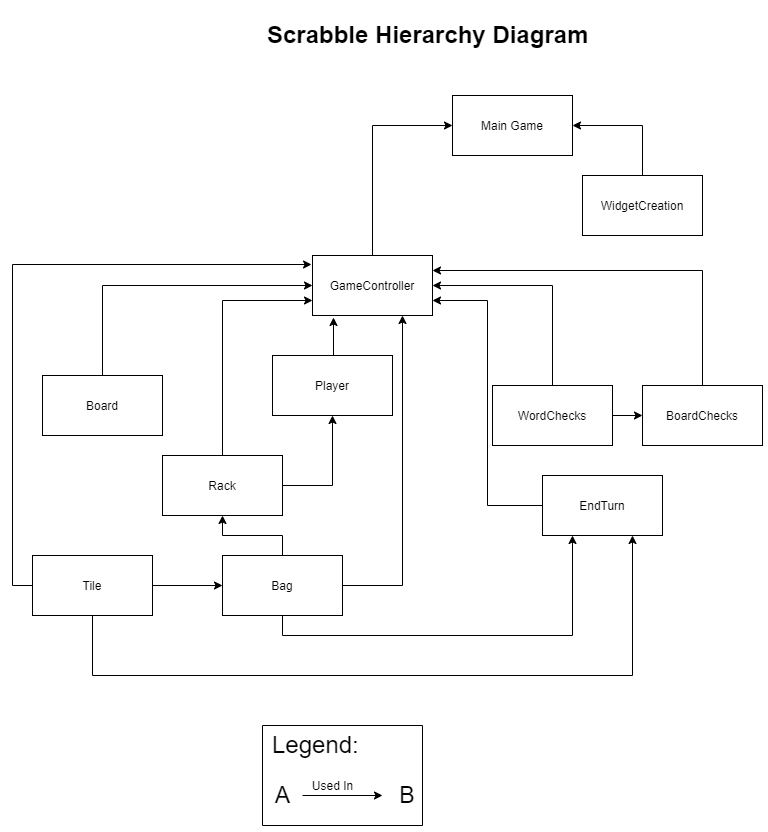

The diagram above was exported from draw.io. Its source (the exported page's mxGraphModel, read from the mxfile embedded in the PNG):
<mxGraphModel dx="1102" dy="1665" grid="1" gridSize="10" guides="1" tooltips="1" connect="1" arrows="1" fold="1" page="1" pageScale="1" pageWidth="850" pageHeight="1100" math="0" shadow="0">
  <root>
    <mxCell id="0" />
    <mxCell id="1" parent="0" />
    <mxCell id="qcLplX6_xwJCaby10AvG-44" style="edgeStyle=orthogonalEdgeStyle;rounded=0;orthogonalLoop=1;jettySize=auto;html=1;exitX=0.5;exitY=0;exitDx=0;exitDy=0;entryX=0;entryY=0.5;entryDx=0;entryDy=0;" edge="1" parent="1" source="qcLplX6_xwJCaby10AvG-1" target="qcLplX6_xwJCaby10AvG-43">
      <mxGeometry relative="1" as="geometry" />
    </mxCell>
    <mxCell id="qcLplX6_xwJCaby10AvG-1" value="GameController" style="rounded=0;whiteSpace=wrap;html=1;" vertex="1" parent="1">
      <mxGeometry x="330" y="70" width="120" height="60" as="geometry" />
    </mxCell>
    <mxCell id="qcLplX6_xwJCaby10AvG-2" style="edgeStyle=orthogonalEdgeStyle;rounded=0;orthogonalLoop=1;jettySize=auto;html=1;exitX=0.5;exitY=1;exitDx=0;exitDy=0;entryX=0.75;entryY=1;entryDx=0;entryDy=0;" edge="1" parent="1" source="qcLplX6_xwJCaby10AvG-5" target="qcLplX6_xwJCaby10AvG-13">
      <mxGeometry relative="1" as="geometry">
        <Array as="points">
          <mxPoint x="110" y="490" />
          <mxPoint x="650" y="490" />
        </Array>
      </mxGeometry>
    </mxCell>
    <mxCell id="qcLplX6_xwJCaby10AvG-3" style="edgeStyle=orthogonalEdgeStyle;rounded=0;orthogonalLoop=1;jettySize=auto;html=1;exitX=1;exitY=0.5;exitDx=0;exitDy=0;entryX=0;entryY=0.5;entryDx=0;entryDy=0;" edge="1" parent="1" source="qcLplX6_xwJCaby10AvG-5" target="qcLplX6_xwJCaby10AvG-9">
      <mxGeometry relative="1" as="geometry" />
    </mxCell>
    <mxCell id="qcLplX6_xwJCaby10AvG-4" style="edgeStyle=orthogonalEdgeStyle;rounded=0;orthogonalLoop=1;jettySize=auto;html=1;exitX=0;exitY=0.5;exitDx=0;exitDy=0;entryX=-0.008;entryY=0.15;entryDx=0;entryDy=0;entryPerimeter=0;" edge="1" parent="1" source="qcLplX6_xwJCaby10AvG-5" target="qcLplX6_xwJCaby10AvG-1">
      <mxGeometry relative="1" as="geometry" />
    </mxCell>
    <mxCell id="qcLplX6_xwJCaby10AvG-5" value="Tile" style="rounded=0;whiteSpace=wrap;html=1;" vertex="1" parent="1">
      <mxGeometry x="50" y="370" width="120" height="60" as="geometry" />
    </mxCell>
    <mxCell id="qcLplX6_xwJCaby10AvG-6" style="edgeStyle=orthogonalEdgeStyle;rounded=0;orthogonalLoop=1;jettySize=auto;html=1;exitX=0.5;exitY=1;exitDx=0;exitDy=0;entryX=0.25;entryY=1;entryDx=0;entryDy=0;" edge="1" parent="1" source="qcLplX6_xwJCaby10AvG-9" target="qcLplX6_xwJCaby10AvG-13">
      <mxGeometry relative="1" as="geometry" />
    </mxCell>
    <mxCell id="qcLplX6_xwJCaby10AvG-7" style="edgeStyle=orthogonalEdgeStyle;rounded=0;orthogonalLoop=1;jettySize=auto;html=1;exitX=1;exitY=0.5;exitDx=0;exitDy=0;entryX=0.75;entryY=1;entryDx=0;entryDy=0;" edge="1" parent="1" source="qcLplX6_xwJCaby10AvG-9" target="qcLplX6_xwJCaby10AvG-1">
      <mxGeometry relative="1" as="geometry">
        <mxPoint x="420" y="140" as="targetPoint" />
      </mxGeometry>
    </mxCell>
    <mxCell id="qcLplX6_xwJCaby10AvG-8" style="edgeStyle=orthogonalEdgeStyle;rounded=0;orthogonalLoop=1;jettySize=auto;html=1;exitX=0.5;exitY=0;exitDx=0;exitDy=0;entryX=0.5;entryY=1;entryDx=0;entryDy=0;" edge="1" parent="1" source="qcLplX6_xwJCaby10AvG-9" target="qcLplX6_xwJCaby10AvG-18">
      <mxGeometry relative="1" as="geometry" />
    </mxCell>
    <mxCell id="qcLplX6_xwJCaby10AvG-9" value="Bag" style="rounded=0;whiteSpace=wrap;html=1;" vertex="1" parent="1">
      <mxGeometry x="240" y="370" width="120" height="60" as="geometry" />
    </mxCell>
    <mxCell id="qcLplX6_xwJCaby10AvG-10" style="edgeStyle=orthogonalEdgeStyle;rounded=0;orthogonalLoop=1;jettySize=auto;html=1;exitX=0.5;exitY=0;exitDx=0;exitDy=0;entryX=0.175;entryY=1.033;entryDx=0;entryDy=0;entryPerimeter=0;" edge="1" parent="1" source="qcLplX6_xwJCaby10AvG-11" target="qcLplX6_xwJCaby10AvG-1">
      <mxGeometry relative="1" as="geometry" />
    </mxCell>
    <mxCell id="qcLplX6_xwJCaby10AvG-11" value="Player" style="rounded=0;whiteSpace=wrap;html=1;" vertex="1" parent="1">
      <mxGeometry x="290" y="170" width="120" height="60" as="geometry" />
    </mxCell>
    <mxCell id="qcLplX6_xwJCaby10AvG-12" style="edgeStyle=orthogonalEdgeStyle;rounded=0;orthogonalLoop=1;jettySize=auto;html=1;exitX=0;exitY=0.5;exitDx=0;exitDy=0;entryX=1;entryY=0.75;entryDx=0;entryDy=0;" edge="1" parent="1" source="qcLplX6_xwJCaby10AvG-13" target="qcLplX6_xwJCaby10AvG-1">
      <mxGeometry relative="1" as="geometry" />
    </mxCell>
    <mxCell id="qcLplX6_xwJCaby10AvG-13" value="EndTurn" style="rounded=0;whiteSpace=wrap;html=1;" vertex="1" parent="1">
      <mxGeometry x="560" y="290" width="120" height="60" as="geometry" />
    </mxCell>
    <mxCell id="qcLplX6_xwJCaby10AvG-14" style="edgeStyle=orthogonalEdgeStyle;rounded=0;orthogonalLoop=1;jettySize=auto;html=1;exitX=0.5;exitY=0;exitDx=0;exitDy=0;entryX=0;entryY=0.5;entryDx=0;entryDy=0;" edge="1" parent="1" source="qcLplX6_xwJCaby10AvG-15" target="qcLplX6_xwJCaby10AvG-1">
      <mxGeometry relative="1" as="geometry" />
    </mxCell>
    <mxCell id="qcLplX6_xwJCaby10AvG-15" value="Board" style="rounded=0;whiteSpace=wrap;html=1;" vertex="1" parent="1">
      <mxGeometry x="60" y="190" width="120" height="60" as="geometry" />
    </mxCell>
    <mxCell id="qcLplX6_xwJCaby10AvG-16" style="edgeStyle=orthogonalEdgeStyle;rounded=0;orthogonalLoop=1;jettySize=auto;html=1;exitX=0.5;exitY=0;exitDx=0;exitDy=0;entryX=0;entryY=0.75;entryDx=0;entryDy=0;" edge="1" parent="1" source="qcLplX6_xwJCaby10AvG-18" target="qcLplX6_xwJCaby10AvG-1">
      <mxGeometry relative="1" as="geometry" />
    </mxCell>
    <mxCell id="qcLplX6_xwJCaby10AvG-17" style="edgeStyle=orthogonalEdgeStyle;rounded=0;orthogonalLoop=1;jettySize=auto;html=1;exitX=1;exitY=0.5;exitDx=0;exitDy=0;entryX=0.5;entryY=1;entryDx=0;entryDy=0;" edge="1" parent="1" source="qcLplX6_xwJCaby10AvG-18" target="qcLplX6_xwJCaby10AvG-11">
      <mxGeometry relative="1" as="geometry" />
    </mxCell>
    <mxCell id="qcLplX6_xwJCaby10AvG-18" value="Rack" style="rounded=0;whiteSpace=wrap;html=1;" vertex="1" parent="1">
      <mxGeometry x="180" y="270" width="120" height="60" as="geometry" />
    </mxCell>
    <mxCell id="qcLplX6_xwJCaby10AvG-19" style="edgeStyle=orthogonalEdgeStyle;rounded=0;orthogonalLoop=1;jettySize=auto;html=1;exitX=0.5;exitY=0;exitDx=0;exitDy=0;entryX=1;entryY=0.5;entryDx=0;entryDy=0;" edge="1" parent="1" source="qcLplX6_xwJCaby10AvG-21" target="qcLplX6_xwJCaby10AvG-1">
      <mxGeometry relative="1" as="geometry" />
    </mxCell>
    <mxCell id="qcLplX6_xwJCaby10AvG-20" style="edgeStyle=orthogonalEdgeStyle;rounded=0;orthogonalLoop=1;jettySize=auto;html=1;exitX=1;exitY=0.5;exitDx=0;exitDy=0;entryX=0;entryY=0.5;entryDx=0;entryDy=0;" edge="1" parent="1" source="qcLplX6_xwJCaby10AvG-21" target="qcLplX6_xwJCaby10AvG-23">
      <mxGeometry relative="1" as="geometry" />
    </mxCell>
    <mxCell id="qcLplX6_xwJCaby10AvG-21" value="WordChecks" style="rounded=0;whiteSpace=wrap;html=1;" vertex="1" parent="1">
      <mxGeometry x="510" y="200" width="120" height="60" as="geometry" />
    </mxCell>
    <mxCell id="qcLplX6_xwJCaby10AvG-22" style="edgeStyle=orthogonalEdgeStyle;rounded=0;orthogonalLoop=1;jettySize=auto;html=1;exitX=0.5;exitY=0;exitDx=0;exitDy=0;entryX=1;entryY=0.25;entryDx=0;entryDy=0;" edge="1" parent="1" source="qcLplX6_xwJCaby10AvG-23" target="qcLplX6_xwJCaby10AvG-1">
      <mxGeometry relative="1" as="geometry" />
    </mxCell>
    <mxCell id="qcLplX6_xwJCaby10AvG-23" value="BoardChecks" style="rounded=0;whiteSpace=wrap;html=1;" vertex="1" parent="1">
      <mxGeometry x="660" y="200" width="120" height="60" as="geometry" />
    </mxCell>
    <mxCell id="qcLplX6_xwJCaby10AvG-24" value="&lt;font style=&quot;font-size: 23px&quot;&gt;A&lt;/font&gt;" style="text;html=1;align=center;verticalAlign=middle;resizable=0;points=[];autosize=1;" vertex="1" parent="1">
      <mxGeometry x="285" y="600" width="30" height="20" as="geometry" />
    </mxCell>
    <mxCell id="qcLplX6_xwJCaby10AvG-25" value="&lt;h1&gt;Scrabble Hierarchy Diagram&lt;/h1&gt;&lt;p&gt;.&lt;/p&gt;" style="text;html=1;strokeColor=none;fillColor=none;spacing=5;spacingTop=-20;whiteSpace=wrap;overflow=hidden;rounded=0;" vertex="1" parent="1">
      <mxGeometry x="280" y="-170" width="350" height="40" as="geometry" />
    </mxCell>
    <mxCell id="qcLplX6_xwJCaby10AvG-26" value="" style="endArrow=classic;html=1;" edge="1" parent="1">
      <mxGeometry width="50" height="50" relative="1" as="geometry">
        <mxPoint x="320" y="610" as="sourcePoint" />
        <mxPoint x="400" y="610" as="targetPoint" />
      </mxGeometry>
    </mxCell>
    <mxCell id="qcLplX6_xwJCaby10AvG-27" value="Used In" style="text;html=1;align=center;verticalAlign=middle;resizable=0;points=[];autosize=1;" vertex="1" parent="1">
      <mxGeometry x="320" y="590" width="60" height="20" as="geometry" />
    </mxCell>
    <mxCell id="qcLplX6_xwJCaby10AvG-28" value="&lt;font style=&quot;font-size: 23px&quot;&gt;B&lt;/font&gt;" style="text;html=1;strokeColor=none;fillColor=none;align=center;verticalAlign=middle;whiteSpace=wrap;rounded=0;" vertex="1" parent="1">
      <mxGeometry x="405" y="600" width="40" height="20" as="geometry" />
    </mxCell>
    <mxCell id="qcLplX6_xwJCaby10AvG-29" value="&lt;h1&gt;&lt;span style=&quot;font-weight: normal&quot;&gt;Legend:&lt;/span&gt;&lt;/h1&gt;" style="text;html=1;strokeColor=none;fillColor=none;spacing=5;spacingTop=-20;whiteSpace=wrap;overflow=hidden;rounded=0;" vertex="1" parent="1">
      <mxGeometry x="285" y="540" width="105" height="40" as="geometry" />
    </mxCell>
    <mxCell id="qcLplX6_xwJCaby10AvG-30" value="" style="endArrow=none;html=1;" edge="1" parent="1">
      <mxGeometry width="50" height="50" relative="1" as="geometry">
        <mxPoint x="280" y="640" as="sourcePoint" />
        <mxPoint x="280" y="540" as="targetPoint" />
      </mxGeometry>
    </mxCell>
    <mxCell id="qcLplX6_xwJCaby10AvG-31" value="" style="endArrow=none;html=1;" edge="1" parent="1">
      <mxGeometry width="50" height="50" relative="1" as="geometry">
        <mxPoint x="280" y="540" as="sourcePoint" />
        <mxPoint x="440" y="540" as="targetPoint" />
      </mxGeometry>
    </mxCell>
    <mxCell id="qcLplX6_xwJCaby10AvG-32" value="" style="endArrow=none;html=1;" edge="1" parent="1">
      <mxGeometry width="50" height="50" relative="1" as="geometry">
        <mxPoint x="440" y="540" as="sourcePoint" />
        <mxPoint x="440" y="640" as="targetPoint" />
      </mxGeometry>
    </mxCell>
    <mxCell id="qcLplX6_xwJCaby10AvG-33" value="" style="endArrow=none;html=1;" edge="1" parent="1">
      <mxGeometry width="50" height="50" relative="1" as="geometry">
        <mxPoint x="280" y="640" as="sourcePoint" />
        <mxPoint x="440" y="640" as="targetPoint" />
      </mxGeometry>
    </mxCell>
    <mxCell id="qcLplX6_xwJCaby10AvG-43" value="Main Game" style="rounded=0;whiteSpace=wrap;html=1;" vertex="1" parent="1">
      <mxGeometry x="470" y="-90" width="120" height="60" as="geometry" />
    </mxCell>
    <mxCell id="qcLplX6_xwJCaby10AvG-46" style="edgeStyle=orthogonalEdgeStyle;rounded=0;orthogonalLoop=1;jettySize=auto;html=1;exitX=0.5;exitY=0;exitDx=0;exitDy=0;entryX=1;entryY=0.5;entryDx=0;entryDy=0;" edge="1" parent="1" source="qcLplX6_xwJCaby10AvG-45" target="qcLplX6_xwJCaby10AvG-43">
      <mxGeometry relative="1" as="geometry" />
    </mxCell>
    <mxCell id="qcLplX6_xwJCaby10AvG-45" value="WidgetCreation" style="rounded=0;whiteSpace=wrap;html=1;" vertex="1" parent="1">
      <mxGeometry x="600" y="-10" width="120" height="60" as="geometry" />
    </mxCell>
  </root>
</mxGraphModel>